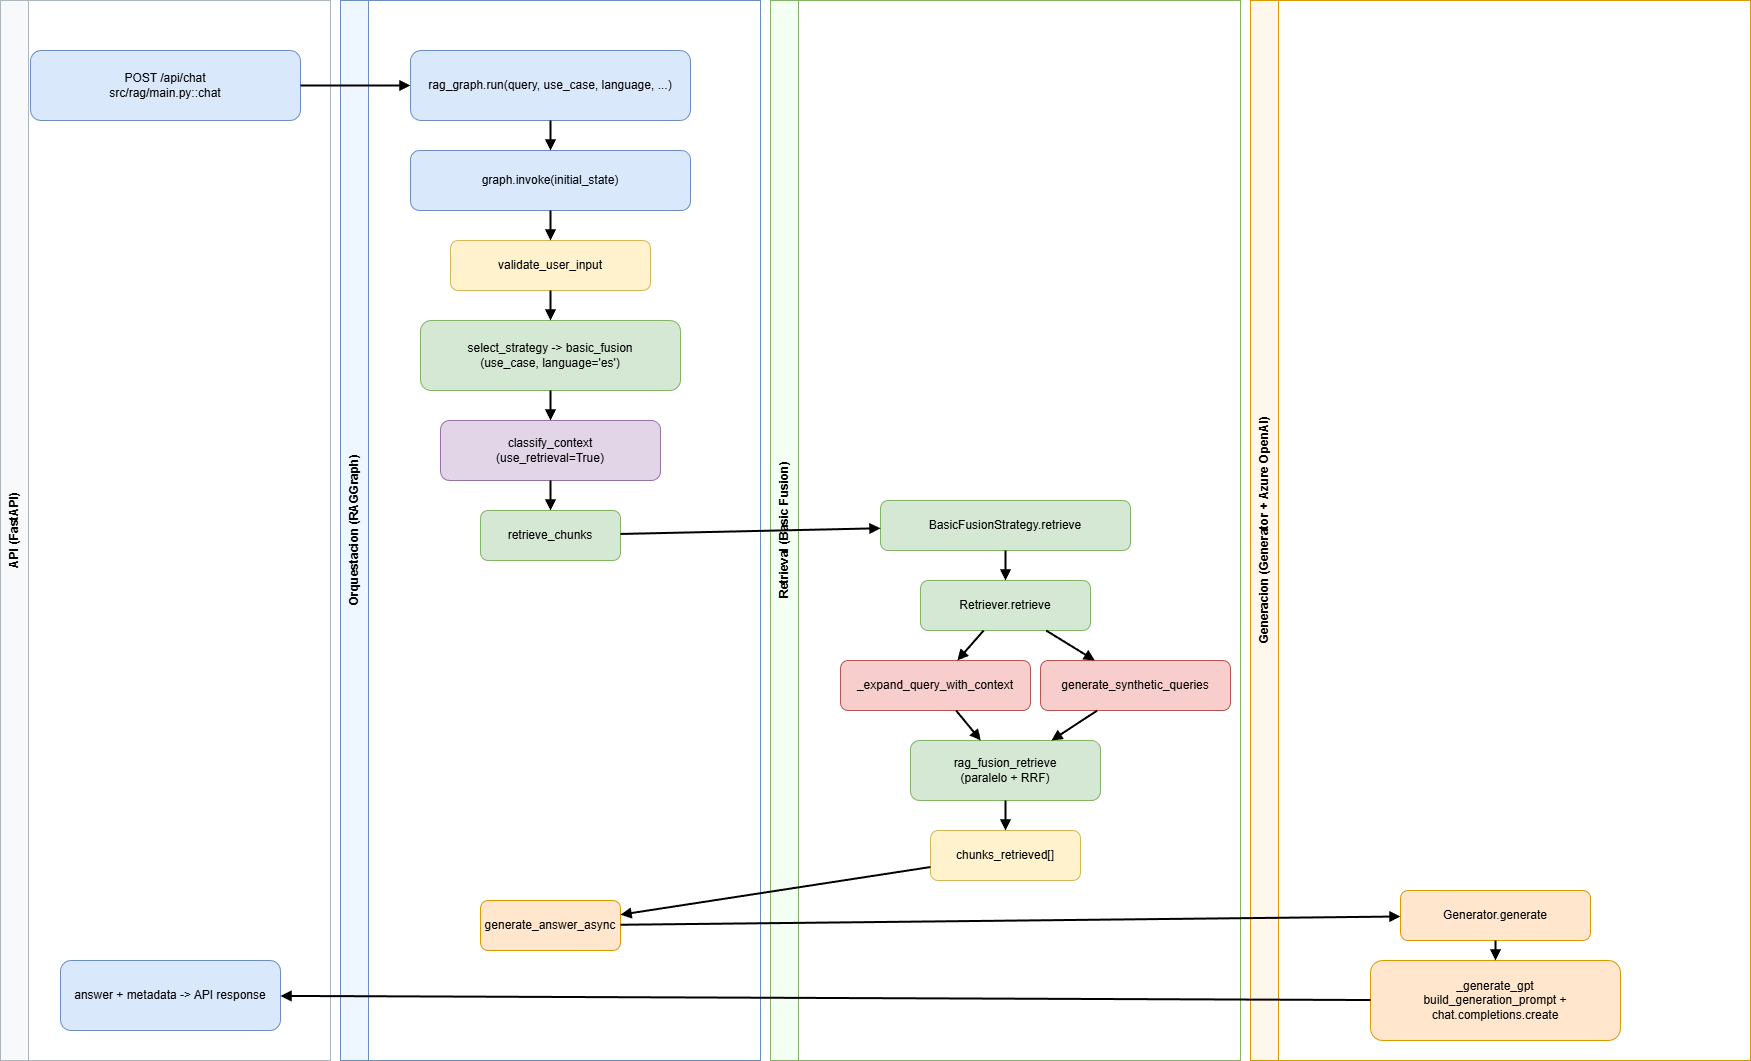

The diagram above was exported from draw.io. Its source (the exported page's mxGraphModel, read from the mxfile embedded in the PNG):
<mxGraphModel dx="498" dy="499" grid="1" gridSize="10" guides="1" tooltips="1" connect="1" arrows="1" fold="1" page="1" pageScale="1" pageWidth="1800" pageHeight="1200" math="0" shadow="0">
  <root>
    <mxCell id="0" />
    <mxCell id="1" parent="0" />
    <mxCell id="lane1" value="API (FastAPI)" style="swimlane;html=1;startSize=28;horizontal=0;rounded=0;fillColor=#f8f9fa;strokeColor=#adb5bd;fontSize=12;" parent="1" vertex="1">
      <mxGeometry x="20" y="40" width="330" height="1060" as="geometry" />
    </mxCell>
    <mxCell id="lane2" value="Orquestacion (RAGGraph)" style="swimlane;html=1;startSize=28;horizontal=0;rounded=0;fillColor=#eef7ff;strokeColor=#6c8ebf;fontSize=12;" parent="1" vertex="1">
      <mxGeometry x="360" y="40" width="420" height="1060" as="geometry" />
    </mxCell>
    <mxCell id="lane3" value="Retrieval (Basic Fusion)" style="swimlane;html=1;startSize=28;horizontal=0;rounded=0;fillColor=#f3fff2;strokeColor=#82b366;fontSize=12;" parent="1" vertex="1">
      <mxGeometry x="790" y="40" width="470" height="1060" as="geometry" />
    </mxCell>
    <mxCell id="lane4" value="Generacion (Generator + Azure OpenAI)" style="swimlane;html=1;startSize=28;horizontal=0;rounded=0;fillColor=#fff7eb;strokeColor=#d79b00;fontSize=12;" parent="1" vertex="1">
      <mxGeometry x="1270" y="40" width="500" height="1060" as="geometry" />
    </mxCell>
    <mxCell id="c1" value="POST /api/chat&lt;div&gt;src/rag/main.py::chat&lt;/div&gt;" style="rounded=1;whiteSpace=wrap;html=1;fillColor=#dae8fc;strokeColor=#6c8ebf;fontSize=12;" parent="1" vertex="1">
      <mxGeometry x="50" y="90" width="270" height="70" as="geometry" />
    </mxCell>
    <mxCell id="c2" value="rag_graph.run(query, use_case, language, ...)" style="rounded=1;whiteSpace=wrap;html=1;fillColor=#dae8fc;strokeColor=#6c8ebf;fontSize=12;" parent="1" vertex="1">
      <mxGeometry x="430" y="90" width="280" height="70" as="geometry" />
    </mxCell>
    <mxCell id="c3" value="graph.invoke(initial_state)" style="rounded=1;whiteSpace=wrap;html=1;fillColor=#dae8fc;strokeColor=#6c8ebf;fontSize=12;" parent="1" vertex="1">
      <mxGeometry x="430" y="190" width="280" height="60" as="geometry" />
    </mxCell>
    <mxCell id="c4" value="validate_user_input" style="rounded=1;whiteSpace=wrap;html=1;fillColor=#fff2cc;strokeColor=#d6b656;fontSize=12;" parent="1" vertex="1">
      <mxGeometry x="470" y="280" width="200" height="50" as="geometry" />
    </mxCell>
    <mxCell id="c5" value="select_strategy -&amp;gt; basic_fusion&lt;div&gt;(use_case, language='es')&lt;/div&gt;" style="rounded=1;whiteSpace=wrap;html=1;fillColor=#d5e8d4;strokeColor=#82b366;fontSize=12;" parent="1" vertex="1">
      <mxGeometry x="440" y="360" width="260" height="70" as="geometry" />
    </mxCell>
    <mxCell id="c6" value="classify_context&lt;div&gt;(use_retrieval=True)&lt;/div&gt;" style="rounded=1;whiteSpace=wrap;html=1;fillColor=#e1d5e7;strokeColor=#9673a6;fontSize=12;" parent="1" vertex="1">
      <mxGeometry x="460" y="460" width="220" height="60" as="geometry" />
    </mxCell>
    <mxCell id="c7" value="retrieve_chunks" style="rounded=1;whiteSpace=wrap;html=1;fillColor=#d5e8d4;strokeColor=#82b366;fontSize=12;" parent="1" vertex="1">
      <mxGeometry x="500" y="550" width="140" height="50" as="geometry" />
    </mxCell>
    <mxCell id="c8" value="BasicFusionStrategy.retrieve" style="rounded=1;whiteSpace=wrap;html=1;fillColor=#d5e8d4;strokeColor=#82b366;fontSize=12;" parent="1" vertex="1">
      <mxGeometry x="900" y="540" width="250" height="50" as="geometry" />
    </mxCell>
    <mxCell id="c9" value="Retriever.retrieve" style="rounded=1;whiteSpace=wrap;html=1;fillColor=#d5e8d4;strokeColor=#82b366;fontSize=12;" parent="1" vertex="1">
      <mxGeometry x="940" y="620" width="170" height="50" as="geometry" />
    </mxCell>
    <mxCell id="c10" value="_expand_query_with_context" style="rounded=1;whiteSpace=wrap;html=1;fillColor=#f8cecc;strokeColor=#b85450;fontSize=12;" parent="1" vertex="1">
      <mxGeometry x="860" y="700" width="190" height="50" as="geometry" />
    </mxCell>
    <mxCell id="c11" value="generate_synthetic_queries" style="rounded=1;whiteSpace=wrap;html=1;fillColor=#f8cecc;strokeColor=#b85450;fontSize=12;" parent="1" vertex="1">
      <mxGeometry x="1060" y="700" width="190" height="50" as="geometry" />
    </mxCell>
    <mxCell id="c12" value="rag_fusion_retrieve&lt;div&gt;(paralelo + RRF)&lt;/div&gt;" style="rounded=1;whiteSpace=wrap;html=1;fillColor=#d5e8d4;strokeColor=#82b366;fontSize=12;" parent="1" vertex="1">
      <mxGeometry x="930" y="780" width="190" height="60" as="geometry" />
    </mxCell>
    <mxCell id="c13" value="chunks_retrieved[]" style="rounded=1;whiteSpace=wrap;html=1;fillColor=#fff2cc;strokeColor=#d6b656;fontSize=12;" parent="1" vertex="1">
      <mxGeometry x="950" y="870" width="150" height="50" as="geometry" />
    </mxCell>
    <mxCell id="c14" value="generate_answer_async" style="rounded=1;whiteSpace=wrap;html=1;fillColor=#ffe6cc;strokeColor=#d79b00;fontSize=12;" parent="1" vertex="1">
      <mxGeometry x="500" y="940" width="140" height="50" as="geometry" />
    </mxCell>
    <mxCell id="c15" value="Generator.generate" style="rounded=1;whiteSpace=wrap;html=1;fillColor=#ffe6cc;strokeColor=#d79b00;fontSize=12;" parent="1" vertex="1">
      <mxGeometry x="1420" y="930" width="190" height="50" as="geometry" />
    </mxCell>
    <mxCell id="c16" value="_generate_gpt&lt;div&gt;build_generation_prompt +&lt;/div&gt;&lt;div&gt;chat.completions.create&lt;/div&gt;" style="rounded=1;whiteSpace=wrap;html=1;fillColor=#ffe6cc;strokeColor=#d79b00;fontSize=12;" parent="1" vertex="1">
      <mxGeometry x="1390" y="1000" width="250" height="80" as="geometry" />
    </mxCell>
    <mxCell id="c17" value="answer + metadata -&gt; API response" style="rounded=1;whiteSpace=wrap;html=1;fillColor=#dae8fc;strokeColor=#6c8ebf;fontSize=12;" parent="1" vertex="1">
      <mxGeometry x="80" y="1000" width="220" height="70" as="geometry" />
    </mxCell>
    <mxCell id="e1" style="endArrow=block;endFill=1;strokeWidth=2;" parent="1" source="c1" target="c2" edge="1">
      <mxGeometry relative="1" as="geometry" />
    </mxCell>
    <mxCell id="e2" style="endArrow=block;endFill=1;strokeWidth=2;" parent="1" source="c2" target="c3" edge="1">
      <mxGeometry relative="1" as="geometry" />
    </mxCell>
    <mxCell id="e3" style="endArrow=block;endFill=1;strokeWidth=2;" parent="1" source="c3" target="c4" edge="1">
      <mxGeometry relative="1" as="geometry" />
    </mxCell>
    <mxCell id="e4" style="endArrow=block;endFill=1;strokeWidth=2;" parent="1" source="c4" target="c5" edge="1">
      <mxGeometry relative="1" as="geometry" />
    </mxCell>
    <mxCell id="e5" style="endArrow=block;endFill=1;strokeWidth=2;" parent="1" source="c5" target="c6" edge="1">
      <mxGeometry relative="1" as="geometry" />
    </mxCell>
    <mxCell id="e6" style="endArrow=block;endFill=1;strokeWidth=2;" parent="1" source="c6" target="c7" edge="1">
      <mxGeometry relative="1" as="geometry" />
    </mxCell>
    <mxCell id="e7" style="endArrow=block;endFill=1;strokeWidth=2;" parent="1" source="c7" target="c8" edge="1">
      <mxGeometry relative="1" as="geometry" />
    </mxCell>
    <mxCell id="e8" style="endArrow=block;endFill=1;strokeWidth=2;" parent="1" source="c8" target="c9" edge="1">
      <mxGeometry relative="1" as="geometry" />
    </mxCell>
    <mxCell id="e9" style="endArrow=block;endFill=1;strokeWidth=2;" parent="1" source="c9" target="c10" edge="1">
      <mxGeometry relative="1" as="geometry" />
    </mxCell>
    <mxCell id="e10" style="endArrow=block;endFill=1;strokeWidth=2;" parent="1" source="c9" target="c11" edge="1">
      <mxGeometry relative="1" as="geometry" />
    </mxCell>
    <mxCell id="e11" style="endArrow=block;endFill=1;strokeWidth=2;" parent="1" source="c10" target="c12" edge="1">
      <mxGeometry relative="1" as="geometry" />
    </mxCell>
    <mxCell id="e12" style="endArrow=block;endFill=1;strokeWidth=2;" parent="1" source="c11" target="c12" edge="1">
      <mxGeometry relative="1" as="geometry" />
    </mxCell>
    <mxCell id="e13" style="endArrow=block;endFill=1;strokeWidth=2;" parent="1" source="c12" target="c13" edge="1">
      <mxGeometry relative="1" as="geometry" />
    </mxCell>
    <mxCell id="e14" style="endArrow=block;endFill=1;strokeWidth=2;" parent="1" source="c13" target="c14" edge="1">
      <mxGeometry relative="1" as="geometry" />
    </mxCell>
    <mxCell id="e15" style="endArrow=block;endFill=1;strokeWidth=2;" parent="1" source="c14" target="c15" edge="1">
      <mxGeometry relative="1" as="geometry" />
    </mxCell>
    <mxCell id="e16" style="endArrow=block;endFill=1;strokeWidth=2;" parent="1" source="c15" target="c16" edge="1">
      <mxGeometry relative="1" as="geometry" />
    </mxCell>
    <mxCell id="e17" style="endArrow=block;endFill=1;strokeWidth=2;" parent="1" source="c16" target="c17" edge="1">
      <mxGeometry relative="1" as="geometry" />
    </mxCell>
  </root>
</mxGraphModel>